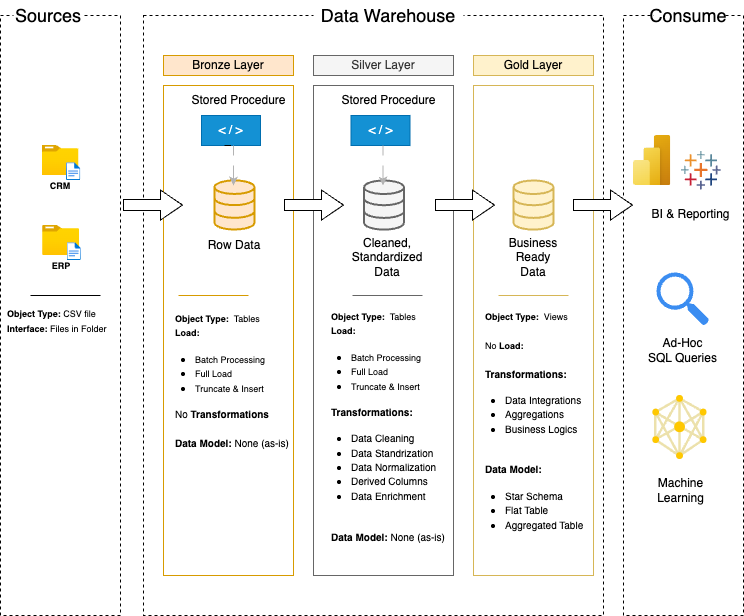

The diagram above was exported from draw.io. Its source (the exported page's mxGraphModel, read from the mxfile embedded in the PNG):
<mxGraphModel dx="984" dy="562" grid="1" gridSize="10" guides="1" tooltips="1" connect="1" arrows="1" fold="1" page="1" pageScale="1" pageWidth="827" pageHeight="1169" math="0" shadow="0">
  <root>
    <mxCell id="0" />
    <mxCell id="1" parent="0" />
    <mxCell id="T6LOzxxRdkaR8oqZ5aBJ-1" value="" style="rounded=0;whiteSpace=wrap;html=1;fillColor=none;dashed=1;" parent="1" vertex="1">
      <mxGeometry x="57" y="80" width="120" height="600" as="geometry" />
    </mxCell>
    <mxCell id="T6LOzxxRdkaR8oqZ5aBJ-2" value="&lt;font style=&quot;&quot;&gt;&lt;font style=&quot;font-size: 18px;&quot;&gt;Sources&lt;/font&gt;&lt;/font&gt;" style="rounded=0;whiteSpace=wrap;html=1;strokeColor=none;" parent="1" vertex="1">
      <mxGeometry x="70" y="65" width="70" height="30" as="geometry" />
    </mxCell>
    <mxCell id="T6LOzxxRdkaR8oqZ5aBJ-3" value="" style="rounded=0;whiteSpace=wrap;html=1;fillColor=none;dashed=1;" parent="1" vertex="1">
      <mxGeometry x="200" y="80" width="460" height="600" as="geometry" />
    </mxCell>
    <mxCell id="T6LOzxxRdkaR8oqZ5aBJ-4" value="&lt;font style=&quot;font-size: 18px;&quot;&gt;Data Warehouse&lt;/font&gt;" style="rounded=0;whiteSpace=wrap;html=1;strokeColor=none;" parent="1" vertex="1">
      <mxGeometry x="370" y="65" width="150" height="30" as="geometry" />
    </mxCell>
    <mxCell id="T6LOzxxRdkaR8oqZ5aBJ-5" value="" style="rounded=0;whiteSpace=wrap;html=1;fillColor=none;dashed=1;" parent="1" vertex="1">
      <mxGeometry x="680" y="80" width="120" height="600" as="geometry" />
    </mxCell>
    <mxCell id="T6LOzxxRdkaR8oqZ5aBJ-6" value="&lt;font style=&quot;&quot;&gt;&lt;font style=&quot;font-size: 18px;&quot;&gt;Consume&lt;/font&gt;&lt;/font&gt;" style="rounded=0;whiteSpace=wrap;html=1;strokeColor=none;" parent="1" vertex="1">
      <mxGeometry x="710" y="65" width="70" height="30" as="geometry" />
    </mxCell>
    <mxCell id="T6LOzxxRdkaR8oqZ5aBJ-7" value="&lt;font&gt;Bronze Layer&lt;/font&gt;" style="rounded=0;whiteSpace=wrap;html=1;fillColor=#ffe6cc;strokeColor=#d79b00;" parent="1" vertex="1">
      <mxGeometry x="220" y="120" width="130" height="20" as="geometry" />
    </mxCell>
    <mxCell id="T6LOzxxRdkaR8oqZ5aBJ-8" value="" style="rounded=0;whiteSpace=wrap;html=1;fillColor=none;strokeColor=#d79b00;" parent="1" vertex="1">
      <mxGeometry x="220" y="150" width="130" height="490" as="geometry" />
    </mxCell>
    <mxCell id="T6LOzxxRdkaR8oqZ5aBJ-9" value="&lt;font&gt;Silver Layer&lt;/font&gt;" style="rounded=0;whiteSpace=wrap;html=1;fillColor=#f5f5f5;strokeColor=#666666;fontColor=#333333;" parent="1" vertex="1">
      <mxGeometry x="370" y="120" width="140" height="20" as="geometry" />
    </mxCell>
    <mxCell id="T6LOzxxRdkaR8oqZ5aBJ-10" value="" style="rounded=0;whiteSpace=wrap;html=1;fillColor=none;strokeColor=#666666;fontColor=#333333;" parent="1" vertex="1">
      <mxGeometry x="370" y="150" width="140" height="490" as="geometry" />
    </mxCell>
    <mxCell id="T6LOzxxRdkaR8oqZ5aBJ-11" value="&lt;font&gt;Gold Layer&lt;/font&gt;" style="rounded=0;whiteSpace=wrap;html=1;fillColor=#fff2cc;strokeColor=#d6b656;" parent="1" vertex="1">
      <mxGeometry x="530" y="120" width="120" height="20" as="geometry" />
    </mxCell>
    <mxCell id="T6LOzxxRdkaR8oqZ5aBJ-12" value="" style="rounded=0;whiteSpace=wrap;html=1;fillColor=none;strokeColor=#d6b656;" parent="1" vertex="1">
      <mxGeometry x="530" y="150" width="120" height="490" as="geometry" />
    </mxCell>
    <mxCell id="T6LOzxxRdkaR8oqZ5aBJ-13" value="" style="image;aspect=fixed;html=1;points=[];align=center;fontSize=12;image=img/lib/azure2/general/Folder_Blank.svg;" parent="1" vertex="1">
      <mxGeometry x="98.52" y="210" width="36.96" height="30" as="geometry" />
    </mxCell>
    <mxCell id="T6LOzxxRdkaR8oqZ5aBJ-14" value="" style="image;aspect=fixed;html=1;points=[];align=center;fontSize=12;image=img/lib/azure2/general/File.svg;" parent="1" vertex="1">
      <mxGeometry x="123" y="227.32" width="14.35" height="17.68" as="geometry" />
    </mxCell>
    <mxCell id="T6LOzxxRdkaR8oqZ5aBJ-15" value="&lt;font style=&quot;font-size: 9px;&quot;&gt;&lt;b style=&quot;&quot;&gt;CRM&lt;/b&gt;&lt;/font&gt;" style="rounded=0;whiteSpace=wrap;html=1;strokeColor=none;fillColor=none;" parent="1" vertex="1">
      <mxGeometry x="97.48" y="240" width="40" height="20" as="geometry" />
    </mxCell>
    <mxCell id="T6LOzxxRdkaR8oqZ5aBJ-16" value="" style="image;aspect=fixed;html=1;points=[];align=center;fontSize=12;image=img/lib/azure2/general/Folder_Blank.svg;" parent="1" vertex="1">
      <mxGeometry x="99.03999999999999" y="290" width="36.96" height="30" as="geometry" />
    </mxCell>
    <mxCell id="T6LOzxxRdkaR8oqZ5aBJ-17" value="" style="image;aspect=fixed;html=1;points=[];align=center;fontSize=12;image=img/lib/azure2/general/File.svg;" parent="1" vertex="1">
      <mxGeometry x="123.52" y="307.32" width="14.35" height="17.68" as="geometry" />
    </mxCell>
    <mxCell id="T6LOzxxRdkaR8oqZ5aBJ-18" value="&lt;font style=&quot;font-size: 9px;&quot;&gt;&lt;b style=&quot;&quot;&gt;ERP&lt;/b&gt;&lt;/font&gt;" style="rounded=0;whiteSpace=wrap;html=1;strokeColor=none;fillColor=none;" parent="1" vertex="1">
      <mxGeometry x="98" y="320" width="40" height="20" as="geometry" />
    </mxCell>
    <mxCell id="T6LOzxxRdkaR8oqZ5aBJ-19" value="" style="endArrow=none;html=1;rounded=0;exitX=0.25;exitY=0.775;exitDx=0;exitDy=0;exitPerimeter=0;" parent="1" edge="1">
      <mxGeometry width="50" height="50" relative="1" as="geometry">
        <mxPoint x="87" y="360" as="sourcePoint" />
        <mxPoint x="157" y="360" as="targetPoint" />
      </mxGeometry>
    </mxCell>
    <mxCell id="T6LOzxxRdkaR8oqZ5aBJ-20" value="&lt;font style=&quot;font-size: 9px;&quot;&gt;&lt;b style=&quot;&quot;&gt;Object Type:&lt;/b&gt; CSV file&lt;/font&gt;&lt;div&gt;&lt;font style=&quot;font-size: 9px;&quot;&gt;&lt;b style=&quot;&quot;&gt;Interface:&lt;/b&gt; Files in Folder&lt;/font&gt;&lt;/div&gt;" style="rounded=0;whiteSpace=wrap;html=1;align=left;strokeColor=none;fillColor=none;" parent="1" vertex="1">
      <mxGeometry x="62" y="370" width="120" height="30" as="geometry" />
    </mxCell>
    <mxCell id="T6LOzxxRdkaR8oqZ5aBJ-22" value="" style="html=1;verticalLabelPosition=bottom;align=center;labelBackgroundColor=#ffffff;verticalAlign=top;strokeWidth=2;strokeColor=#d79b00;shadow=0;dashed=0;shape=mxgraph.ios7.icons.data;fillColor=#ffe6cc;" parent="1" vertex="1">
      <mxGeometry x="271" y="244.9" width="40" height="49.1" as="geometry" />
    </mxCell>
    <mxCell id="T6LOzxxRdkaR8oqZ5aBJ-23" value="" style="html=1;verticalLabelPosition=bottom;align=center;labelBackgroundColor=#ffffff;verticalAlign=top;strokeWidth=2;strokeColor=#666666;shadow=0;dashed=0;shape=mxgraph.ios7.icons.data;fillColor=#f5f5f5;fontColor=#333333;" parent="1" vertex="1">
      <mxGeometry x="420.5" y="245" width="40" height="49.1" as="geometry" />
    </mxCell>
    <mxCell id="T6LOzxxRdkaR8oqZ5aBJ-24" value="" style="html=1;verticalLabelPosition=bottom;align=center;labelBackgroundColor=#ffffff;verticalAlign=top;strokeWidth=2;strokeColor=#d6b656;shadow=0;dashed=0;shape=mxgraph.ios7.icons.data;fillColor=#fff2cc;" parent="1" vertex="1">
      <mxGeometry x="570" y="245" width="40" height="49.1" as="geometry" />
    </mxCell>
    <mxCell id="T6LOzxxRdkaR8oqZ5aBJ-26" value="" style="html=1;shadow=0;dashed=0;align=center;verticalAlign=middle;shape=mxgraph.arrows2.arrow;dy=0.63;dx=22;notch=0;" parent="1" vertex="1">
      <mxGeometry x="341" y="254.55" width="59" height="30" as="geometry" />
    </mxCell>
    <mxCell id="T6LOzxxRdkaR8oqZ5aBJ-28" value="" style="html=1;shadow=0;dashed=0;align=center;verticalAlign=middle;shape=mxgraph.arrows2.arrow;dy=0.63;dx=22;notch=0;" parent="1" vertex="1">
      <mxGeometry x="492" y="254.55" width="59" height="30" as="geometry" />
    </mxCell>
    <mxCell id="T6LOzxxRdkaR8oqZ5aBJ-29" value="" style="html=1;shadow=0;dashed=0;align=center;verticalAlign=middle;shape=mxgraph.arrows2.arrow;dy=0.63;dx=22;notch=0;" parent="1" vertex="1">
      <mxGeometry x="180" y="254.55" width="59" height="30" as="geometry" />
    </mxCell>
    <mxCell id="T6LOzxxRdkaR8oqZ5aBJ-30" value="" style="html=1;shadow=0;dashed=0;align=center;verticalAlign=middle;shape=mxgraph.arrows2.arrow;dy=0.63;dx=22;notch=0;" parent="1" vertex="1">
      <mxGeometry x="630" y="254.55" width="59" height="30" as="geometry" />
    </mxCell>
    <mxCell id="T6LOzxxRdkaR8oqZ5aBJ-31" value="Row Data" style="text;html=1;align=center;verticalAlign=middle;whiteSpace=wrap;rounded=0;" parent="1" vertex="1">
      <mxGeometry x="261" y="295" width="60" height="30" as="geometry" />
    </mxCell>
    <mxCell id="T6LOzxxRdkaR8oqZ5aBJ-32" value="Cleaned, Standardized Data" style="text;html=1;align=center;verticalAlign=middle;whiteSpace=wrap;rounded=0;" parent="1" vertex="1">
      <mxGeometry x="414" y="307.32" width="60" height="30" as="geometry" />
    </mxCell>
    <mxCell id="T6LOzxxRdkaR8oqZ5aBJ-33" value="Business Ready Data" style="text;html=1;align=center;verticalAlign=middle;whiteSpace=wrap;rounded=0;" parent="1" vertex="1">
      <mxGeometry x="560" y="307.32" width="60" height="30" as="geometry" />
    </mxCell>
    <mxCell id="T6LOzxxRdkaR8oqZ5aBJ-34" value="" style="endArrow=none;html=1;rounded=0;exitX=0.25;exitY=0.775;exitDx=0;exitDy=0;exitPerimeter=0;fillColor=#ffe6cc;strokeColor=#d79b00;" parent="1" edge="1">
      <mxGeometry width="50" height="50" relative="1" as="geometry">
        <mxPoint x="235" y="360" as="sourcePoint" />
        <mxPoint x="305" y="360" as="targetPoint" />
      </mxGeometry>
    </mxCell>
    <mxCell id="T6LOzxxRdkaR8oqZ5aBJ-35" value="" style="endArrow=none;html=1;rounded=0;exitX=0.25;exitY=0.775;exitDx=0;exitDy=0;exitPerimeter=0;fillColor=#f5f5f5;strokeColor=#666666;" parent="1" edge="1">
      <mxGeometry width="50" height="50" relative="1" as="geometry">
        <mxPoint x="409" y="360" as="sourcePoint" />
        <mxPoint x="479" y="360" as="targetPoint" />
      </mxGeometry>
    </mxCell>
    <mxCell id="T6LOzxxRdkaR8oqZ5aBJ-36" value="" style="endArrow=none;html=1;rounded=0;exitX=0.25;exitY=0.775;exitDx=0;exitDy=0;exitPerimeter=0;fillColor=#fff2cc;strokeColor=#d6b656;" parent="1" edge="1">
      <mxGeometry width="50" height="50" relative="1" as="geometry">
        <mxPoint x="555" y="360" as="sourcePoint" />
        <mxPoint x="625" y="360" as="targetPoint" />
      </mxGeometry>
    </mxCell>
    <mxCell id="T6LOzxxRdkaR8oqZ5aBJ-37" value="&lt;font style=&quot;font-size: 9px;&quot;&gt;&lt;b style=&quot;&quot;&gt;Object Type:&lt;/b&gt;&amp;nbsp; Tables&lt;/font&gt;&lt;div&gt;&lt;font style=&quot;font-size: 9px;&quot;&gt;&lt;b style=&quot;&quot;&gt;Load:&lt;/b&gt;&amp;nbsp;&lt;/font&gt;&lt;/div&gt;&lt;div&gt;&lt;ul style=&quot;padding-left: 20px;&quot;&gt;&lt;li&gt;&lt;span style=&quot;font-size: 9px; background-color: transparent; color: light-dark(rgb(0, 0, 0), rgb(255, 255, 255));&quot;&gt;Batch Processing&lt;/span&gt;&lt;/li&gt;&lt;li&gt;&lt;span style=&quot;font-size: 9px; background-color: transparent; color: light-dark(rgb(0, 0, 0), rgb(255, 255, 255));&quot;&gt;Full Load&lt;/span&gt;&lt;/li&gt;&lt;li&gt;&lt;span style=&quot;font-size: 9px; background-color: transparent; color: light-dark(rgb(0, 0, 0), rgb(255, 255, 255));&quot;&gt;Truncate &amp;amp; Insert&lt;/span&gt;&lt;/li&gt;&lt;/ul&gt;&lt;div&gt;&lt;font size=&quot;1&quot;&gt;No &lt;b&gt;Transformations&lt;/b&gt;&lt;/font&gt;&lt;/div&gt;&lt;/div&gt;&lt;div&gt;&lt;font size=&quot;1&quot;&gt;&lt;b&gt;&lt;br&gt;&lt;/b&gt;&lt;/font&gt;&lt;/div&gt;&lt;div&gt;&lt;font size=&quot;1&quot;&gt;&lt;b&gt;Data Model: &lt;/b&gt;None (as-is)&lt;/font&gt;&lt;/div&gt;" style="rounded=0;whiteSpace=wrap;html=1;align=left;strokeColor=none;fillColor=none;" parent="1" vertex="1">
      <mxGeometry x="230" y="430" width="140" height="30" as="geometry" />
    </mxCell>
    <mxCell id="T6LOzxxRdkaR8oqZ5aBJ-39" value="&lt;font style=&quot;font-size: 9px;&quot;&gt;&lt;b style=&quot;&quot;&gt;Object Type:&lt;/b&gt;&amp;nbsp; Tables&lt;/font&gt;&lt;div&gt;&lt;font style=&quot;font-size: 9px;&quot;&gt;&lt;b style=&quot;&quot;&gt;Load:&lt;/b&gt;&amp;nbsp;&lt;/font&gt;&lt;/div&gt;&lt;div&gt;&lt;ul style=&quot;padding-left: 20px;&quot;&gt;&lt;li&gt;&lt;span style=&quot;font-size: 9px; background-color: transparent; color: light-dark(rgb(0, 0, 0), rgb(255, 255, 255));&quot;&gt;Batch Processing&lt;/span&gt;&lt;/li&gt;&lt;li&gt;&lt;span style=&quot;font-size: 9px; background-color: transparent; color: light-dark(rgb(0, 0, 0), rgb(255, 255, 255));&quot;&gt;Full Load&lt;/span&gt;&lt;/li&gt;&lt;li&gt;&lt;span style=&quot;font-size: 9px; background-color: transparent; color: light-dark(rgb(0, 0, 0), rgb(255, 255, 255));&quot;&gt;Truncate &amp;amp; Insert&lt;/span&gt;&lt;/li&gt;&lt;/ul&gt;&lt;div&gt;&lt;font size=&quot;1&quot;&gt;&lt;b&gt;Transformations:&lt;/b&gt;&lt;/font&gt;&lt;/div&gt;&lt;/div&gt;&lt;div&gt;&lt;ul style=&quot;padding-left: 20px;&quot;&gt;&lt;li&gt;&lt;font size=&quot;1&quot;&gt;Data Cleaning&lt;/font&gt;&lt;/li&gt;&lt;li&gt;&lt;font size=&quot;1&quot;&gt;Data Standrization&lt;/font&gt;&lt;/li&gt;&lt;li&gt;&lt;font size=&quot;1&quot;&gt;Data Normalization&lt;/font&gt;&lt;/li&gt;&lt;li&gt;&lt;font size=&quot;1&quot;&gt;Derived Columns&lt;/font&gt;&lt;/li&gt;&lt;li&gt;&lt;font size=&quot;1&quot;&gt;Data Enrichment&lt;/font&gt;&lt;/li&gt;&lt;/ul&gt;&lt;/div&gt;&lt;div&gt;&lt;font size=&quot;1&quot;&gt;&lt;b&gt;&lt;br&gt;&lt;/b&gt;&lt;/font&gt;&lt;/div&gt;&lt;div&gt;&lt;font size=&quot;1&quot;&gt;&lt;b&gt;Data Model: &lt;/b&gt;None (as-is)&lt;/font&gt;&lt;/div&gt;" style="rounded=0;whiteSpace=wrap;html=1;align=left;strokeColor=none;fillColor=none;" parent="1" vertex="1">
      <mxGeometry x="386" y="476" width="140" height="30" as="geometry" />
    </mxCell>
    <mxCell id="T6LOzxxRdkaR8oqZ5aBJ-40" value="&lt;font style=&quot;font-size: 9px;&quot;&gt;&lt;b style=&quot;&quot;&gt;Object Type:&lt;/b&gt;&amp;nbsp; Views&lt;/font&gt;&lt;div&gt;&lt;font size=&quot;1&quot;&gt;&lt;br&gt;&lt;/font&gt;&lt;font style=&quot;font-size: 9px;&quot;&gt;&lt;/font&gt;&lt;div&gt;&lt;font style=&quot;font-size: 9px;&quot;&gt;No&lt;b style=&quot;&quot;&gt; Load:&lt;/b&gt;&amp;nbsp;&lt;/font&gt;&lt;/div&gt;&lt;div&gt;&lt;font style=&quot;font-size: 9px;&quot;&gt;&lt;br&gt;&lt;/font&gt;&lt;/div&gt;&lt;div&gt;&lt;div&gt;&lt;font size=&quot;1&quot;&gt;&lt;b&gt;Transformations:&lt;/b&gt;&lt;/font&gt;&lt;/div&gt;&lt;/div&gt;&lt;div&gt;&lt;ul style=&quot;padding-left: 20px;&quot;&gt;&lt;li&gt;&lt;font size=&quot;1&quot;&gt;Data Integrations&lt;/font&gt;&lt;/li&gt;&lt;li&gt;&lt;font size=&quot;1&quot;&gt;Aggregations&lt;/font&gt;&lt;/li&gt;&lt;li&gt;&lt;font size=&quot;1&quot;&gt;Business Logics&lt;/font&gt;&lt;/li&gt;&lt;/ul&gt;&lt;/div&gt;&lt;div&gt;&lt;font size=&quot;1&quot;&gt;&lt;b&gt;&lt;br&gt;&lt;/b&gt;&lt;/font&gt;&lt;/div&gt;&lt;div&gt;&lt;font size=&quot;1&quot;&gt;&lt;b&gt;Data Model:&amp;nbsp;&lt;/b&gt;&lt;/font&gt;&lt;/div&gt;&lt;/div&gt;&lt;div&gt;&lt;ul style=&quot;padding-left: 20px;&quot;&gt;&lt;li&gt;&lt;font size=&quot;1&quot;&gt;Star Schema&lt;/font&gt;&lt;/li&gt;&lt;li&gt;&lt;font size=&quot;1&quot;&gt;Flat Table&lt;/font&gt;&lt;/li&gt;&lt;li&gt;&lt;font size=&quot;1&quot;&gt;Aggregated Table&lt;/font&gt;&lt;/li&gt;&lt;/ul&gt;&lt;/div&gt;" style="rounded=0;whiteSpace=wrap;html=1;align=left;strokeColor=none;fillColor=none;" parent="1" vertex="1">
      <mxGeometry x="540" y="476" width="140" height="30" as="geometry" />
    </mxCell>
    <mxCell id="T6LOzxxRdkaR8oqZ5aBJ-41" value="" style="image;aspect=fixed;html=1;points=[];align=center;fontSize=12;image=img/lib/azure2/power_platform/PowerBI.svg;" parent="1" vertex="1">
      <mxGeometry x="690" y="200" width="37.5" height="50" as="geometry" />
    </mxCell>
    <mxCell id="T6LOzxxRdkaR8oqZ5aBJ-42" value="" style="shape=image;verticalLabelPosition=bottom;labelBackgroundColor=default;verticalAlign=top;aspect=fixed;imageAspect=0;editableCssRules=.*;image=data:image/svg+xml,(base64 omitted: 4496 chars);" parent="1" vertex="1">
      <mxGeometry x="737.97" y="215.59" width="39.76" height="38.96" as="geometry" />
    </mxCell>
    <mxCell id="T6LOzxxRdkaR8oqZ5aBJ-43" value="" style="editableCssRules=.*;html=1;shape=image;verticalLabelPosition=bottom;labelBackgroundColor=#ffffff;verticalAlign=top;aspect=fixed;imageAspect=0;image=data:image/svg+xml,(base64 omitted: 2908 chars);" parent="1" vertex="1">
      <mxGeometry x="709.23" y="460" width="54.4" height="64" as="geometry" />
    </mxCell>
    <mxCell id="T6LOzxxRdkaR8oqZ5aBJ-45" value="" style="sketch=0;html=1;aspect=fixed;strokeColor=none;shadow=0;fillColor=#3B8DF1;verticalAlign=top;labelPosition=center;verticalLabelPosition=bottom;shape=mxgraph.gcp2.search" parent="1" vertex="1">
      <mxGeometry x="713" y="337" width="52.47" height="53" as="geometry" />
    </mxCell>
    <mxCell id="T6LOzxxRdkaR8oqZ5aBJ-46" value="BI &amp;amp; Reporting" style="text;html=1;align=center;verticalAlign=middle;whiteSpace=wrap;rounded=0;" parent="1" vertex="1">
      <mxGeometry x="705" y="264" width="85" height="30" as="geometry" />
    </mxCell>
    <mxCell id="T6LOzxxRdkaR8oqZ5aBJ-47" value="Ad-Hoc&lt;div&gt;SQL Queries&lt;/div&gt;" style="text;html=1;align=center;verticalAlign=middle;whiteSpace=wrap;rounded=0;" parent="1" vertex="1">
      <mxGeometry x="700.73" y="400" width="77" height="30" as="geometry" />
    </mxCell>
    <mxCell id="T6LOzxxRdkaR8oqZ5aBJ-48" value="Machine Learning" style="text;html=1;align=center;verticalAlign=middle;whiteSpace=wrap;rounded=0;" parent="1" vertex="1">
      <mxGeometry x="705.47" y="540" width="64.53" height="30" as="geometry" />
    </mxCell>
    <mxCell id="Vplt0hEX6h0S7_EqfuNK-1" value="&amp;lt; / &amp;gt;" style="text;html=1;align=center;verticalAlign=middle;whiteSpace=wrap;rounded=0;fillColor=#1491D4;strokeColor=#006EAF;fontStyle=0;fontColor=#ffffff;" vertex="1" parent="1">
      <mxGeometry x="258" y="180" width="59" height="30" as="geometry" />
    </mxCell>
    <mxCell id="Vplt0hEX6h0S7_EqfuNK-4" value="" style="endArrow=none;html=1;rounded=0;entryX=0.5;entryY=1;entryDx=0;entryDy=0;" edge="1" parent="1" target="Vplt0hEX6h0S7_EqfuNK-1">
      <mxGeometry width="50" height="50" relative="1" as="geometry">
        <mxPoint x="281" y="210" as="sourcePoint" />
        <mxPoint x="340" y="180" as="targetPoint" />
      </mxGeometry>
    </mxCell>
    <mxCell id="Vplt0hEX6h0S7_EqfuNK-5" value="Stored Procedure" style="text;html=1;align=center;verticalAlign=middle;whiteSpace=wrap;rounded=0;" vertex="1" parent="1">
      <mxGeometry x="245" y="150" width="101" height="30" as="geometry" />
    </mxCell>
    <mxCell id="Vplt0hEX6h0S7_EqfuNK-7" value="" style="endArrow=none;html=1;rounded=0;strokeColor=#B3B3B3;" edge="1" parent="1">
      <mxGeometry width="50" height="50" relative="1" as="geometry">
        <mxPoint x="290" y="220" as="sourcePoint" />
        <mxPoint x="290" y="210" as="targetPoint" />
      </mxGeometry>
    </mxCell>
    <mxCell id="Vplt0hEX6h0S7_EqfuNK-8" value="" style="endArrow=classic;html=1;rounded=0;strokeColor=#B3B3B3;" edge="1" parent="1">
      <mxGeometry width="50" height="50" relative="1" as="geometry">
        <mxPoint x="290" y="230" as="sourcePoint" />
        <mxPoint x="290" y="250" as="targetPoint" />
        <Array as="points">
          <mxPoint x="290" y="230" />
        </Array>
      </mxGeometry>
    </mxCell>
    <mxCell id="Vplt0hEX6h0S7_EqfuNK-9" value="&amp;lt; / &amp;gt;" style="text;html=1;align=center;verticalAlign=middle;whiteSpace=wrap;rounded=0;fillColor=#1491D4;strokeColor=#006EAF;fontStyle=0;fontColor=#ffffff;" vertex="1" parent="1">
      <mxGeometry x="407.5" y="180" width="59" height="30" as="geometry" />
    </mxCell>
    <mxCell id="Vplt0hEX6h0S7_EqfuNK-10" value="Stored Procedure" style="text;html=1;align=center;verticalAlign=middle;whiteSpace=wrap;rounded=0;" vertex="1" parent="1">
      <mxGeometry x="394.5" y="150" width="101" height="30" as="geometry" />
    </mxCell>
    <mxCell id="Vplt0hEX6h0S7_EqfuNK-11" value="" style="endArrow=none;html=1;rounded=0;strokeColor=#B3B3B3;" edge="1" parent="1">
      <mxGeometry width="50" height="50" relative="1" as="geometry">
        <mxPoint x="439.5" y="220" as="sourcePoint" />
        <mxPoint x="439.5" y="210" as="targetPoint" />
      </mxGeometry>
    </mxCell>
    <mxCell id="Vplt0hEX6h0S7_EqfuNK-12" value="" style="endArrow=classic;html=1;rounded=0;strokeColor=#B3B3B3;" edge="1" parent="1">
      <mxGeometry width="50" height="50" relative="1" as="geometry">
        <mxPoint x="439.5" y="230" as="sourcePoint" />
        <mxPoint x="439.5" y="250" as="targetPoint" />
        <Array as="points">
          <mxPoint x="439.5" y="230" />
        </Array>
      </mxGeometry>
    </mxCell>
  </root>
</mxGraphModel>